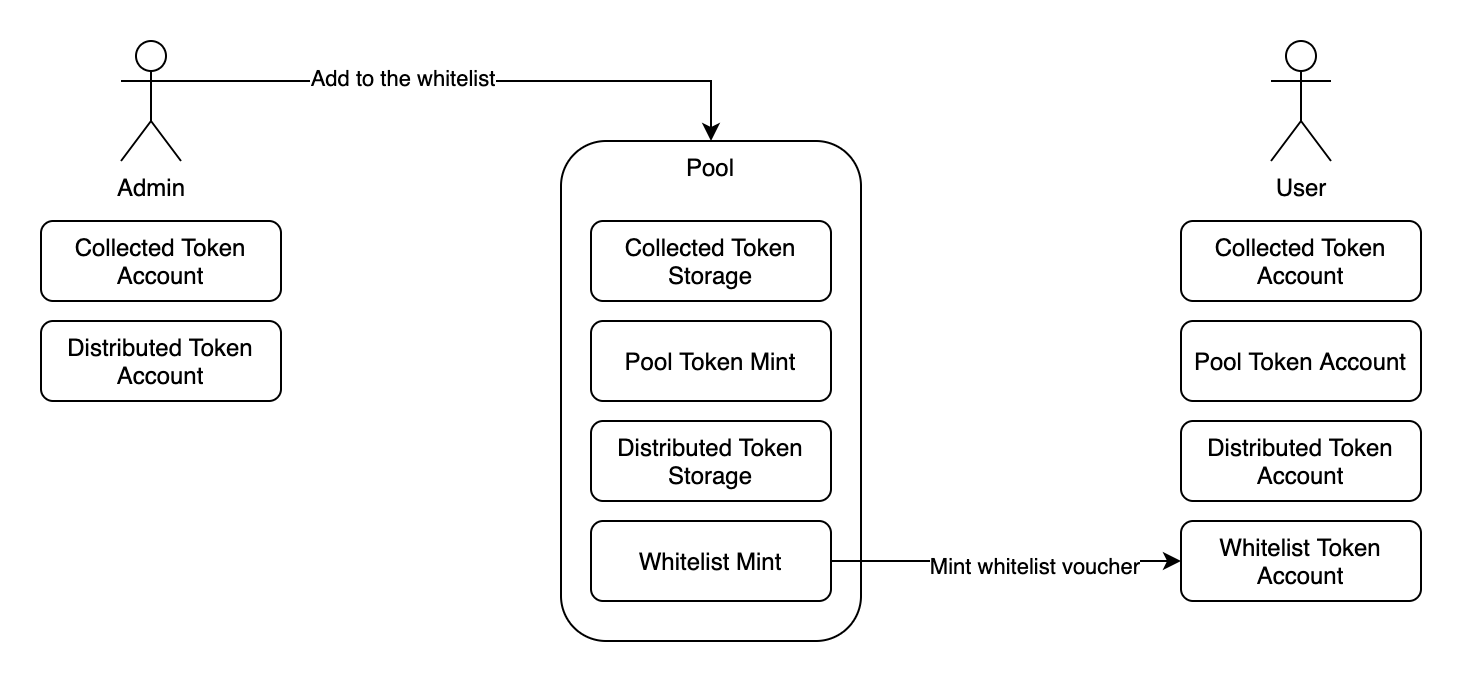

The diagram above was exported from draw.io. Its source (the exported page's mxGraphModel, read from the mxfile embedded in the PNG):
<mxGraphModel dx="1245" dy="784" grid="1" gridSize="10" guides="1" tooltips="1" connect="1" arrows="1" fold="1" page="1" pageScale="1" pageWidth="850" pageHeight="1100" math="0" shadow="0">
  <root>
    <mxCell id="OnEHBHJVCXKdEHq9E9g2-0" />
    <mxCell id="OnEHBHJVCXKdEHq9E9g2-1" parent="OnEHBHJVCXKdEHq9E9g2-0" />
    <mxCell id="OnEHBHJVCXKdEHq9E9g2-2" value="Pool" style="rounded=1;whiteSpace=wrap;html=1;verticalAlign=top;" parent="OnEHBHJVCXKdEHq9E9g2-1" vertex="1">
      <mxGeometry x="330" y="90" width="150" height="250" as="geometry" />
    </mxCell>
    <mxCell id="OnEHBHJVCXKdEHq9E9g2-3" value="User" style="shape=umlActor;verticalLabelPosition=bottom;verticalAlign=top;html=1;outlineConnect=0;" parent="OnEHBHJVCXKdEHq9E9g2-1" vertex="1">
      <mxGeometry x="685" y="40" width="30" height="60" as="geometry" />
    </mxCell>
    <mxCell id="OnEHBHJVCXKdEHq9E9g2-6" value="Pool Token Account" style="rounded=1;whiteSpace=wrap;html=1;" parent="OnEHBHJVCXKdEHq9E9g2-1" vertex="1">
      <mxGeometry x="640" y="180" width="120" height="40" as="geometry" />
    </mxCell>
    <mxCell id="OnEHBHJVCXKdEHq9E9g2-7" value="Collected Token Account" style="rounded=1;whiteSpace=wrap;html=1;" parent="OnEHBHJVCXKdEHq9E9g2-1" vertex="1">
      <mxGeometry x="640" y="130" width="120" height="40" as="geometry" />
    </mxCell>
    <mxCell id="OnEHBHJVCXKdEHq9E9g2-8" value="Distributed Token Account" style="rounded=1;whiteSpace=wrap;html=1;" parent="OnEHBHJVCXKdEHq9E9g2-1" vertex="1">
      <mxGeometry x="640" y="230" width="120" height="40" as="geometry" />
    </mxCell>
    <mxCell id="OnEHBHJVCXKdEHq9E9g2-9" value="Whitelist Token Account" style="rounded=1;whiteSpace=wrap;html=1;" parent="OnEHBHJVCXKdEHq9E9g2-1" vertex="1">
      <mxGeometry x="640" y="280" width="120" height="40" as="geometry" />
    </mxCell>
    <mxCell id="OnEHBHJVCXKdEHq9E9g2-10" value="Pool Token Mint" style="rounded=1;whiteSpace=wrap;html=1;" parent="OnEHBHJVCXKdEHq9E9g2-1" vertex="1">
      <mxGeometry x="345" y="180" width="120" height="40" as="geometry" />
    </mxCell>
    <mxCell id="OnEHBHJVCXKdEHq9E9g2-13" value="Collected Token Storage" style="rounded=1;whiteSpace=wrap;html=1;" parent="OnEHBHJVCXKdEHq9E9g2-1" vertex="1">
      <mxGeometry x="345" y="130" width="120" height="40" as="geometry" />
    </mxCell>
    <mxCell id="OnEHBHJVCXKdEHq9E9g2-14" value="Distributed Token Storage" style="rounded=1;whiteSpace=wrap;html=1;" parent="OnEHBHJVCXKdEHq9E9g2-1" vertex="1">
      <mxGeometry x="345" y="230" width="120" height="40" as="geometry" />
    </mxCell>
    <mxCell id="OnEHBHJVCXKdEHq9E9g2-19" style="edgeStyle=orthogonalEdgeStyle;rounded=0;orthogonalLoop=1;jettySize=auto;html=1;exitX=1;exitY=0.5;exitDx=0;exitDy=0;entryX=0;entryY=0.5;entryDx=0;entryDy=0;" parent="OnEHBHJVCXKdEHq9E9g2-1" source="OnEHBHJVCXKdEHq9E9g2-15" target="OnEHBHJVCXKdEHq9E9g2-9" edge="1">
      <mxGeometry relative="1" as="geometry" />
    </mxCell>
    <mxCell id="OnEHBHJVCXKdEHq9E9g2-20" value="Mint whitelist voucher" style="edgeLabel;html=1;align=center;verticalAlign=middle;resizable=0;points=[];" parent="OnEHBHJVCXKdEHq9E9g2-19" vertex="1" connectable="0">
      <mxGeometry x="0.1543" y="-2" relative="1" as="geometry">
        <mxPoint as="offset" />
      </mxGeometry>
    </mxCell>
    <mxCell id="OnEHBHJVCXKdEHq9E9g2-15" value="Whitelist Mint" style="rounded=1;whiteSpace=wrap;html=1;" parent="OnEHBHJVCXKdEHq9E9g2-1" vertex="1">
      <mxGeometry x="345" y="280" width="120" height="40" as="geometry" />
    </mxCell>
    <mxCell id="OnEHBHJVCXKdEHq9E9g2-17" style="edgeStyle=orthogonalEdgeStyle;rounded=0;orthogonalLoop=1;jettySize=auto;html=1;exitX=1;exitY=0.3333333333333333;exitDx=0;exitDy=0;exitPerimeter=0;entryX=0.5;entryY=0;entryDx=0;entryDy=0;" parent="OnEHBHJVCXKdEHq9E9g2-1" source="OnEHBHJVCXKdEHq9E9g2-16" target="OnEHBHJVCXKdEHq9E9g2-2" edge="1">
      <mxGeometry relative="1" as="geometry" />
    </mxCell>
    <mxCell id="OnEHBHJVCXKdEHq9E9g2-18" value="Add to the whitelist" style="edgeLabel;html=1;align=center;verticalAlign=middle;resizable=0;points=[];" parent="OnEHBHJVCXKdEHq9E9g2-17" vertex="1" connectable="0">
      <mxGeometry x="-0.2542" y="2" relative="1" as="geometry">
        <mxPoint as="offset" />
      </mxGeometry>
    </mxCell>
    <mxCell id="OnEHBHJVCXKdEHq9E9g2-16" value="Admin" style="shape=umlActor;verticalLabelPosition=bottom;verticalAlign=top;html=1;outlineConnect=0;" parent="OnEHBHJVCXKdEHq9E9g2-1" vertex="1">
      <mxGeometry x="110" y="40" width="30" height="60" as="geometry" />
    </mxCell>
    <mxCell id="OnEHBHJVCXKdEHq9E9g2-21" value="Collected Token Account" style="rounded=1;whiteSpace=wrap;html=1;" parent="OnEHBHJVCXKdEHq9E9g2-1" vertex="1">
      <mxGeometry x="70" y="130" width="120" height="40" as="geometry" />
    </mxCell>
    <mxCell id="OnEHBHJVCXKdEHq9E9g2-22" value="Distributed Token Account" style="rounded=1;whiteSpace=wrap;html=1;" parent="OnEHBHJVCXKdEHq9E9g2-1" vertex="1">
      <mxGeometry x="70" y="180" width="120" height="40" as="geometry" />
    </mxCell>
  </root>
</mxGraphModel>